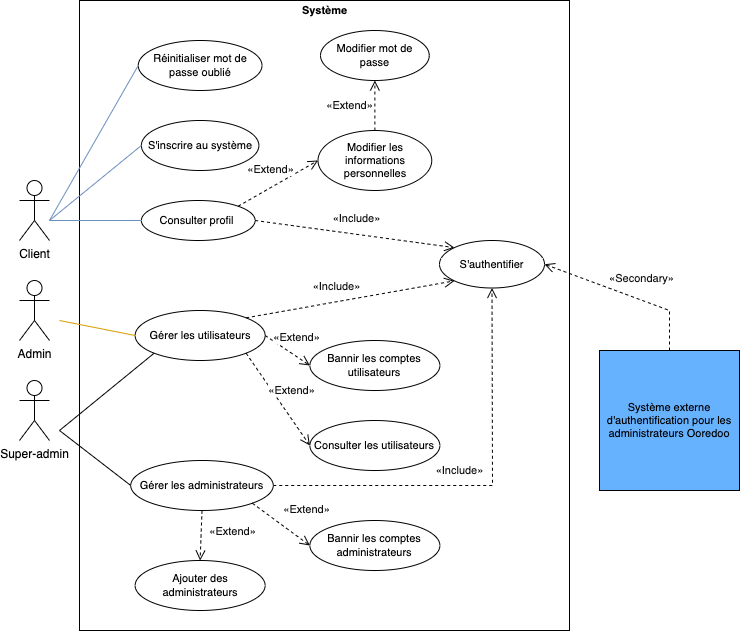

The diagram above was exported from draw.io. Its source (the exported page's mxGraphModel, read from the mxfile embedded in the PNG):
<mxGraphModel dx="1018" dy="662" grid="1" gridSize="10" guides="1" tooltips="1" connect="1" arrows="1" fold="1" page="1" pageScale="1" pageWidth="850" pageHeight="1100" math="0" shadow="0">
  <root>
    <mxCell id="0" />
    <mxCell id="1" parent="0" />
    <mxCell id="BXkg_9KvOjoi2GBhef-u-11" value="" style="whiteSpace=wrap;html=1;fontSize=11;fillColor=default;shadow=0;rounded=0;" parent="1" vertex="1">
      <mxGeometry x="130" y="90" width="490" height="630" as="geometry" />
    </mxCell>
    <mxCell id="BXkg_9KvOjoi2GBhef-u-1" value="Client" style="shape=umlActor;verticalLabelPosition=bottom;verticalAlign=top;html=1;" parent="1" vertex="1">
      <mxGeometry x="70" y="270" width="30" height="60" as="geometry" />
    </mxCell>
    <mxCell id="BXkg_9KvOjoi2GBhef-u-6" value="Admin" style="shape=umlActor;verticalLabelPosition=bottom;verticalAlign=top;html=1;" parent="1" vertex="1">
      <mxGeometry x="70" y="370" width="30" height="60" as="geometry" />
    </mxCell>
    <mxCell id="BXkg_9KvOjoi2GBhef-u-7" value="Super-admin" style="shape=umlActor;verticalLabelPosition=bottom;verticalAlign=top;html=1;" parent="1" vertex="1">
      <mxGeometry x="70" y="470" width="30" height="60" as="geometry" />
    </mxCell>
    <mxCell id="BXkg_9KvOjoi2GBhef-u-12" value="Système" style="text;html=1;align=center;verticalAlign=middle;resizable=0;points=[];autosize=1;strokeColor=none;fillColor=none;fontSize=11;fontStyle=1" parent="1" vertex="1">
      <mxGeometry x="345" y="90" width="60" height="20" as="geometry" />
    </mxCell>
    <mxCell id="BXkg_9KvOjoi2GBhef-u-13" value="Système externe d'authentification pour les administrateurs Ooredoo" style="html=1;fontSize=11;fillColor=#66B2FF;whiteSpace=wrap;" parent="1" vertex="1">
      <mxGeometry x="650" y="440" width="140" height="140" as="geometry" />
    </mxCell>
    <mxCell id="BXkg_9KvOjoi2GBhef-u-14" value="&lt;span style=&quot;color: rgb(17 , 17 , 17) ; font-family: &amp;#34;roboto&amp;#34; , sans-serif&quot;&gt;«Secondary»&lt;/span&gt;" style="endArrow=open;endSize=8;dashed=1;html=1;rounded=0;fontSize=11;exitX=0.5;exitY=0;exitDx=0;exitDy=0;startSize=8;entryX=1;entryY=0.5;entryDx=0;entryDy=0;" parent="1" source="BXkg_9KvOjoi2GBhef-u-13" target="BXkg_9KvOjoi2GBhef-u-21" edge="1">
      <mxGeometry x="-0.1087" y="-20" width="160" relative="1" as="geometry">
        <mxPoint x="380" y="420" as="sourcePoint" />
        <mxPoint x="590" y="410" as="targetPoint" />
        <Array as="points">
          <mxPoint x="720" y="400" />
        </Array>
        <mxPoint as="offset" />
      </mxGeometry>
    </mxCell>
    <mxCell id="BXkg_9KvOjoi2GBhef-u-15" value="Gérer les utilisateurs" style="ellipse;whiteSpace=wrap;html=1;fontSize=11;fillColor=#FFFFFF;" parent="1" vertex="1">
      <mxGeometry x="185.61999999999998" y="400" width="130" height="50" as="geometry" />
    </mxCell>
    <mxCell id="BXkg_9KvOjoi2GBhef-u-19" value="" style="endArrow=none;html=1;rounded=0;fontSize=11;entryX=0;entryY=0.5;entryDx=0;entryDy=0;fillColor=#ffe6cc;strokeColor=#d79b00;" parent="1" target="BXkg_9KvOjoi2GBhef-u-15" edge="1">
      <mxGeometry width="50" height="50" relative="1" as="geometry">
        <mxPoint x="110" y="410" as="sourcePoint" />
        <mxPoint x="490" y="400" as="targetPoint" />
      </mxGeometry>
    </mxCell>
    <mxCell id="BXkg_9KvOjoi2GBhef-u-21" value="S'authentifier" style="ellipse;whiteSpace=wrap;html=1;fontSize=11;fillColor=#FFFFFF;" parent="1" vertex="1">
      <mxGeometry x="490" y="330" width="105" height="47.5" as="geometry" />
    </mxCell>
    <mxCell id="BXkg_9KvOjoi2GBhef-u-23" value="Gérer les administrateurs" style="ellipse;whiteSpace=wrap;html=1;fontSize=11;fillColor=#FFFFFF;" parent="1" vertex="1">
      <mxGeometry x="181.25" y="550" width="142.5" height="50" as="geometry" />
    </mxCell>
    <mxCell id="BXkg_9KvOjoi2GBhef-u-24" value="" style="endArrow=none;html=1;rounded=0;fontSize=11;startSize=8;endSize=8;exitX=0;exitY=0.5;exitDx=0;exitDy=0;" parent="1" source="BXkg_9KvOjoi2GBhef-u-23" edge="1">
      <mxGeometry width="50" height="50" relative="1" as="geometry">
        <mxPoint x="440" y="440" as="sourcePoint" />
        <mxPoint x="110" y="520" as="targetPoint" />
      </mxGeometry>
    </mxCell>
    <mxCell id="BXkg_9KvOjoi2GBhef-u-26" value="S'inscrire au système" style="ellipse;html=1;fontSize=11;fillColor=default;gradientColor=none;whiteSpace=wrap;" parent="1" vertex="1">
      <mxGeometry x="191.86999999999998" y="210" width="117.5" height="50" as="geometry" />
    </mxCell>
    <mxCell id="BXkg_9KvOjoi2GBhef-u-27" value="" style="endArrow=none;html=1;rounded=0;fontSize=11;entryX=0;entryY=0.5;entryDx=0;entryDy=0;fillColor=#dae8fc;strokeColor=#6c8ebf;" parent="1" target="BXkg_9KvOjoi2GBhef-u-26" edge="1">
      <mxGeometry width="50" height="50" relative="1" as="geometry">
        <mxPoint x="100" y="310" as="sourcePoint" />
        <mxPoint x="229.03805922287438" y="370.0023304703363" as="targetPoint" />
      </mxGeometry>
    </mxCell>
    <mxCell id="BXkg_9KvOjoi2GBhef-u-32" value="" style="endArrow=none;html=1;rounded=0;fontSize=11;entryX=0;entryY=1;entryDx=0;entryDy=0;" parent="1" target="BXkg_9KvOjoi2GBhef-u-15" edge="1">
      <mxGeometry width="50" height="50" relative="1" as="geometry">
        <mxPoint x="110" y="520" as="sourcePoint" />
        <mxPoint x="200" y="490" as="targetPoint" />
      </mxGeometry>
    </mxCell>
    <mxCell id="BXkg_9KvOjoi2GBhef-u-33" value="Réinitialiser mot de passe oublié" style="ellipse;html=1;fontSize=11;fillColor=default;gradientColor=none;whiteSpace=wrap;" parent="1" vertex="1">
      <mxGeometry x="188.74" y="130" width="123.75" height="50" as="geometry" />
    </mxCell>
    <mxCell id="BXkg_9KvOjoi2GBhef-u-34" value="" style="endArrow=none;html=1;rounded=0;fontSize=11;entryX=0;entryY=0.5;entryDx=0;entryDy=0;fillColor=#dae8fc;strokeColor=#6c8ebf;" parent="1" target="BXkg_9KvOjoi2GBhef-u-33" edge="1">
      <mxGeometry width="50" height="50" relative="1" as="geometry">
        <mxPoint x="100" y="310" as="sourcePoint" />
        <mxPoint x="200.62" y="295" as="targetPoint" />
      </mxGeometry>
    </mxCell>
    <mxCell id="BXkg_9KvOjoi2GBhef-u-38" value="Ajouter des administrateurs" style="ellipse;whiteSpace=wrap;html=1;fontSize=11;fillColor=#FFFFFF;" parent="1" vertex="1">
      <mxGeometry x="185.63" y="650" width="130" height="50" as="geometry" />
    </mxCell>
    <mxCell id="BXkg_9KvOjoi2GBhef-u-41" value="Consulter profil&amp;nbsp;" style="ellipse;html=1;fontSize=11;fillColor=default;gradientColor=none;whiteSpace=wrap;" parent="1" vertex="1">
      <mxGeometry x="191.87" y="290" width="113.75" height="40" as="geometry" />
    </mxCell>
    <mxCell id="BXkg_9KvOjoi2GBhef-u-42" value="&lt;span id=&quot;docs-internal-guid-c8ba9c43-7fff-946e-45bd-389d6b712222&quot;&gt;&lt;span style=&quot;background-color: transparent ; vertical-align: baseline&quot;&gt;Mo&lt;/span&gt;&lt;span style=&quot;font-family: &amp;#34;calibri&amp;#34; , sans-serif ; background-color: transparent ; vertical-align: baseline&quot;&gt;difier les informations personnelles&lt;/span&gt;&lt;/span&gt;" style="ellipse;html=1;fontSize=11;fillColor=default;gradientColor=none;whiteSpace=wrap;" parent="1" vertex="1">
      <mxGeometry x="368.51" y="220" width="113.75" height="60" as="geometry" />
    </mxCell>
    <mxCell id="BXkg_9KvOjoi2GBhef-u-43" value="Modifier mot de passe" style="ellipse;html=1;fontSize=11;fillColor=default;gradientColor=none;whiteSpace=wrap;" parent="1" vertex="1">
      <mxGeometry x="371.01" y="120" width="108.75" height="50" as="geometry" />
    </mxCell>
    <mxCell id="BXkg_9KvOjoi2GBhef-u-44" value="" style="endArrow=none;html=1;rounded=0;fontSize=11;entryX=0;entryY=0.5;entryDx=0;entryDy=0;fillColor=#dae8fc;strokeColor=#6c8ebf;" parent="1" target="BXkg_9KvOjoi2GBhef-u-41" edge="1">
      <mxGeometry width="50" height="50" relative="1" as="geometry">
        <mxPoint x="100" y="310" as="sourcePoint" />
        <mxPoint x="190" y="195" as="targetPoint" />
      </mxGeometry>
    </mxCell>
    <mxCell id="BXkg_9KvOjoi2GBhef-u-45" value="&lt;span style=&quot;color: rgb(17 , 17 , 17) ; font-family: &amp;#34;roboto&amp;#34; , sans-serif&quot;&gt;«Include»&lt;/span&gt;" style="endArrow=open;endSize=8;dashed=1;html=1;rounded=0;fontSize=11;exitX=1;exitY=0.5;exitDx=0;exitDy=0;startSize=8;entryX=0;entryY=0;entryDx=0;entryDy=0;" parent="1" source="BXkg_9KvOjoi2GBhef-u-41" target="BXkg_9KvOjoi2GBhef-u-21" edge="1">
      <mxGeometry x="-0.008" y="16" width="160" relative="1" as="geometry">
        <mxPoint x="136.8800000000001" y="450" as="sourcePoint" />
        <mxPoint x="303.7499999999993" y="313.75" as="targetPoint" />
        <mxPoint as="offset" />
        <Array as="points" />
      </mxGeometry>
    </mxCell>
    <mxCell id="BXkg_9KvOjoi2GBhef-u-50" value="Consulter les utilisateurs" style="ellipse;whiteSpace=wrap;html=1;fontSize=11;fillColor=#FFFFFF;" parent="1" vertex="1">
      <mxGeometry x="360.38" y="510" width="130" height="50" as="geometry" />
    </mxCell>
    <mxCell id="viFyyUS7uxCDdPjQ1S6f-1" value="Bannir les comptes utilisateurs" style="ellipse;whiteSpace=wrap;html=1;fontSize=11;fillColor=#FFFFFF;" vertex="1" parent="1">
      <mxGeometry x="360.39" y="430" width="130" height="50" as="geometry" />
    </mxCell>
    <mxCell id="viFyyUS7uxCDdPjQ1S6f-4" value="&lt;span style=&quot;color: rgb(17 , 17 , 17) ; font-family: &amp;#34;roboto&amp;#34; , sans-serif&quot;&gt;«Include»&lt;/span&gt;" style="endArrow=open;endSize=8;dashed=1;html=1;rounded=0;fontSize=11;exitX=1;exitY=0;exitDx=0;exitDy=0;startSize=8;entryX=0;entryY=1;entryDx=0;entryDy=0;" edge="1" parent="1" source="BXkg_9KvOjoi2GBhef-u-15" target="BXkg_9KvOjoi2GBhef-u-21">
      <mxGeometry x="-0.1082" y="15" width="160" relative="1" as="geometry">
        <mxPoint x="297.39874188911085" y="324.2513363889682" as="sourcePoint" />
        <mxPoint x="514.9613057748008" y="377.14634678500806" as="targetPoint" />
        <mxPoint as="offset" />
        <Array as="points" />
      </mxGeometry>
    </mxCell>
    <mxCell id="viFyyUS7uxCDdPjQ1S6f-5" value="Bannir les comptes administrateurs" style="ellipse;whiteSpace=wrap;html=1;fontSize=11;fillColor=#FFFFFF;" vertex="1" parent="1">
      <mxGeometry x="360.38" y="610" width="130" height="50" as="geometry" />
    </mxCell>
    <mxCell id="viFyyUS7uxCDdPjQ1S6f-8" value="&lt;span style=&quot;color: rgb(17 , 17 , 17) ; font-family: &amp;#34;roboto&amp;#34; , sans-serif&quot;&gt;«Include»&lt;/span&gt;" style="endArrow=open;endSize=8;dashed=1;html=1;rounded=0;fontSize=11;exitX=1;exitY=0.5;exitDx=0;exitDy=0;startSize=8;entryX=0.5;entryY=1;entryDx=0;entryDy=0;" edge="1" parent="1" source="BXkg_9KvOjoi2GBhef-u-23" target="BXkg_9KvOjoi2GBhef-u-21">
      <mxGeometry x="-0.1082" y="15" width="160" relative="1" as="geometry">
        <mxPoint x="303.4519407771256" y="447.3223304703365" as="sourcePoint" />
        <mxPoint x="500" y="393.75" as="targetPoint" />
        <mxPoint as="offset" />
        <Array as="points">
          <mxPoint x="543" y="575" />
        </Array>
      </mxGeometry>
    </mxCell>
    <mxCell id="viFyyUS7uxCDdPjQ1S6f-18" value="&lt;span style=&quot;color: rgb(17 , 17 , 17) ; font-family: &amp;#34;roboto&amp;#34; , sans-serif&quot;&gt;«Extend»&lt;/span&gt;" style="endArrow=open;endSize=8;dashed=1;html=1;rounded=0;fontSize=11;exitX=1;exitY=0;exitDx=0;exitDy=0;startSize=8;entryX=0;entryY=0.5;entryDx=0;entryDy=0;" edge="1" parent="1" source="BXkg_9KvOjoi2GBhef-u-41" target="BXkg_9KvOjoi2GBhef-u-42">
      <mxGeometry x="-0.008" y="16" width="160" relative="1" as="geometry">
        <mxPoint x="182.48874188911086" y="340.0013363889682" as="sourcePoint" />
        <mxPoint x="382.59000000000003" y="379.5" as="targetPoint" />
        <mxPoint as="offset" />
        <Array as="points" />
      </mxGeometry>
    </mxCell>
    <mxCell id="viFyyUS7uxCDdPjQ1S6f-20" value="&lt;span style=&quot;color: rgb(17 , 17 , 17) ; font-family: &amp;#34;roboto&amp;#34; , sans-serif&quot;&gt;«Extend»&lt;/span&gt;" style="endArrow=open;endSize=8;dashed=1;html=1;rounded=0;fontSize=11;exitX=1;exitY=0.5;exitDx=0;exitDy=0;startSize=8;entryX=0;entryY=0.5;entryDx=0;entryDy=0;" edge="1" parent="1" source="BXkg_9KvOjoi2GBhef-u-15" target="viFyyUS7uxCDdPjQ1S6f-1">
      <mxGeometry x="-0.008" y="16" width="160" relative="1" as="geometry">
        <mxPoint x="309.89874188911085" y="305.7486636110316" as="sourcePoint" />
        <mxPoint x="388.5" y="250" as="targetPoint" />
        <mxPoint as="offset" />
        <Array as="points" />
      </mxGeometry>
    </mxCell>
    <mxCell id="viFyyUS7uxCDdPjQ1S6f-21" value="&lt;span style=&quot;color: rgb(17 , 17 , 17) ; font-family: &amp;#34;roboto&amp;#34; , sans-serif&quot;&gt;«Extend»&lt;/span&gt;" style="endArrow=open;endSize=8;dashed=1;html=1;rounded=0;fontSize=11;exitX=1;exitY=1;exitDx=0;exitDy=0;startSize=8;entryX=0;entryY=0.5;entryDx=0;entryDy=0;" edge="1" parent="1" source="BXkg_9KvOjoi2GBhef-u-15" target="BXkg_9KvOjoi2GBhef-u-50">
      <mxGeometry x="-0.008" y="16" width="160" relative="1" as="geometry">
        <mxPoint x="266.39874188911085" y="552.8786636110316" as="sourcePoint" />
        <mxPoint x="345" y="497.13" as="targetPoint" />
        <mxPoint as="offset" />
        <Array as="points" />
      </mxGeometry>
    </mxCell>
    <mxCell id="viFyyUS7uxCDdPjQ1S6f-22" value="&lt;span style=&quot;color: rgb(17 , 17 , 17) ; font-family: &amp;#34;roboto&amp;#34; , sans-serif&quot;&gt;«Extend»&lt;/span&gt;" style="endArrow=open;endSize=8;dashed=1;html=1;rounded=0;fontSize=11;exitX=1;exitY=1;exitDx=0;exitDy=0;startSize=8;entryX=0;entryY=0.5;entryDx=0;entryDy=0;" edge="1" parent="1" source="BXkg_9KvOjoi2GBhef-u-23" target="viFyyUS7uxCDdPjQ1S6f-5">
      <mxGeometry x="0.3249" y="27" width="160" relative="1" as="geometry">
        <mxPoint x="245.14874188911085" y="662.8786636110316" as="sourcePoint" />
        <mxPoint x="323.75" y="607.13" as="targetPoint" />
        <mxPoint as="offset" />
        <Array as="points" />
      </mxGeometry>
    </mxCell>
    <mxCell id="viFyyUS7uxCDdPjQ1S6f-24" value="&lt;span style=&quot;color: rgb(17 , 17 , 17) ; font-family: &amp;#34;roboto&amp;#34; , sans-serif&quot;&gt;«Extend»&lt;/span&gt;" style="endArrow=open;endSize=8;dashed=1;html=1;rounded=0;fontSize=11;exitX=0.5;exitY=1;exitDx=0;exitDy=0;startSize=8;entryX=0.5;entryY=0;entryDx=0;entryDy=0;" edge="1" parent="1" source="BXkg_9KvOjoi2GBhef-u-23" target="BXkg_9KvOjoi2GBhef-u-38">
      <mxGeometry x="-0.2" y="31" width="160" relative="1" as="geometry">
        <mxPoint x="179.99874188911085" y="665.7486636110316" as="sourcePoint" />
        <mxPoint x="258.6" y="610" as="targetPoint" />
        <mxPoint as="offset" />
        <Array as="points" />
      </mxGeometry>
    </mxCell>
    <mxCell id="viFyyUS7uxCDdPjQ1S6f-25" value="&lt;span style=&quot;color: rgb(17 , 17 , 17) ; font-family: &amp;#34;roboto&amp;#34; , sans-serif&quot;&gt;«Extend»&lt;/span&gt;" style="endArrow=open;endSize=8;dashed=1;html=1;rounded=0;fontSize=11;exitX=0.5;exitY=0;exitDx=0;exitDy=0;startSize=8;entryX=0.5;entryY=1;entryDx=0;entryDy=0;" edge="1" parent="1" source="BXkg_9KvOjoi2GBhef-u-42" target="BXkg_9KvOjoi2GBhef-u-43">
      <mxGeometry y="25" width="160" relative="1" as="geometry">
        <mxPoint x="285" y="400" as="sourcePoint" />
        <mxPoint x="285" y="440" as="targetPoint" />
        <mxPoint as="offset" />
        <Array as="points" />
      </mxGeometry>
    </mxCell>
  </root>
</mxGraphModel>